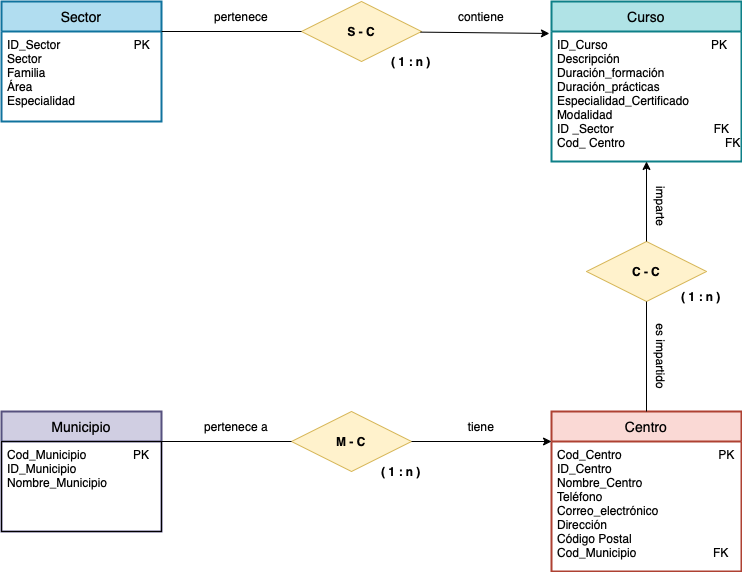

The diagram above was exported from draw.io. Its source (the exported page's mxGraphModel, read from the mxfile embedded in the PNG):
<mxGraphModel dx="946" dy="645" grid="1" gridSize="10" guides="1" tooltips="1" connect="1" arrows="1" fold="1" page="1" pageScale="1" pageWidth="850" pageHeight="1100" math="0" shadow="0" extFonts="Permanent Marker^https://fonts.googleapis.com/css?family=Permanent+Marker">
  <root>
    <mxCell id="0" />
    <mxCell id="1" parent="0" />
    <mxCell id="-SE_lR-sENdCYNqoMCP_-9" value="&lt;b&gt;C - C&lt;/b&gt;" style="shape=rhombus;perimeter=rhombusPerimeter;whiteSpace=wrap;html=1;align=center;fillColor=#fff2cc;strokeColor=#d6b656;rounded=0;" parent="1" vertex="1">
      <mxGeometry x="625" y="290" width="120" height="60" as="geometry" />
    </mxCell>
    <mxCell id="-SE_lR-sENdCYNqoMCP_-11" value="&lt;b&gt;S - C&lt;/b&gt;" style="shape=rhombus;perimeter=rhombusPerimeter;whiteSpace=wrap;html=1;align=center;fillColor=#fff2cc;strokeColor=#d6b656;rounded=0;" parent="1" vertex="1">
      <mxGeometry x="340" y="50" width="120" height="60" as="geometry" />
    </mxCell>
    <mxCell id="-SE_lR-sENdCYNqoMCP_-21" value="Curso" style="swimlane;childLayout=stackLayout;horizontal=1;startSize=30;horizontalStack=0;fontSize=14;fontStyle=0;strokeWidth=2;resizeParent=0;resizeLast=1;shadow=0;dashed=0;align=center;fillColor=#b0e3e6;strokeColor=#0e8088;rounded=0;" parent="1" vertex="1">
      <mxGeometry x="590" y="50" width="190" height="160" as="geometry" />
    </mxCell>
    <mxCell id="-SE_lR-sENdCYNqoMCP_-22" value="ID_Curso                               PK&#10;Descripción &#10;Duración_formación&#10;Duración_prácticas&#10;Especialidad_Certificado&#10;Modalidad&#10;ID _Sector                              FK&#10;Cod_ Centro                              FK" style="align=left;strokeColor=none;fillColor=none;spacingLeft=4;fontSize=12;verticalAlign=top;resizable=0;rotatable=0;part=1;rounded=1;" parent="-SE_lR-sENdCYNqoMCP_-21" vertex="1">
      <mxGeometry y="30" width="190" height="130" as="geometry" />
    </mxCell>
    <mxCell id="-SE_lR-sENdCYNqoMCP_-27" value="&lt;b&gt;M - C&lt;/b&gt;" style="shape=rhombus;perimeter=rhombusPerimeter;whiteSpace=wrap;html=1;align=center;fillColor=#fff2cc;strokeColor=#d6b656;rounded=0;" parent="1" vertex="1">
      <mxGeometry x="330" y="460" width="120" height="60" as="geometry" />
    </mxCell>
    <mxCell id="-SE_lR-sENdCYNqoMCP_-30" value="Centro" style="swimlane;childLayout=stackLayout;horizontal=1;startSize=30;horizontalStack=0;fontSize=14;fontStyle=0;strokeWidth=2;resizeParent=0;resizeLast=1;shadow=0;dashed=0;align=center;fillColor=#fad9d5;strokeColor=#ae4132;rounded=0;" parent="1" vertex="1">
      <mxGeometry x="590" y="460" width="190" height="160" as="geometry">
        <mxRectangle x="670" y="10" width="70" height="30" as="alternateBounds" />
      </mxGeometry>
    </mxCell>
    <mxCell id="-SE_lR-sENdCYNqoMCP_-31" value="Cod_Centro                             PK&#10;ID_Centro&#10;Nombre_Centro                    &#10;Teléfono&#10;Correo_electrónico&#10;Dirección&#10;Código Postal&#10;Cod_Municipio                       FK&#10;" style="align=left;strokeColor=none;fillColor=none;spacingLeft=4;fontSize=12;verticalAlign=top;resizable=0;rotatable=0;part=1;rounded=1;" parent="-SE_lR-sENdCYNqoMCP_-30" vertex="1">
      <mxGeometry y="30" width="190" height="130" as="geometry" />
    </mxCell>
    <mxCell id="-SE_lR-sENdCYNqoMCP_-54" value="imparte" style="text;html=1;strokeColor=none;fillColor=none;align=center;verticalAlign=middle;whiteSpace=wrap;rounded=1;rotation=90;" parent="1" vertex="1">
      <mxGeometry x="670" y="240" width="60" height="30" as="geometry" />
    </mxCell>
    <mxCell id="-SE_lR-sENdCYNqoMCP_-55" value="es impartido" style="text;html=1;strokeColor=none;fillColor=none;align=center;verticalAlign=middle;whiteSpace=wrap;rotation=90;rounded=1;" parent="1" vertex="1">
      <mxGeometry x="640" y="390" width="120" height="30" as="geometry" />
    </mxCell>
    <mxCell id="-SE_lR-sENdCYNqoMCP_-62" value="( 1 : n )" style="text;html=1;strokeColor=none;fillColor=none;align=center;verticalAlign=middle;whiteSpace=wrap;fontStyle=1;rounded=1;" parent="1" vertex="1">
      <mxGeometry x="410" y="505" width="60" height="30" as="geometry" />
    </mxCell>
    <mxCell id="-SE_lR-sENdCYNqoMCP_-65" value="( 1 : n )" style="text;html=1;strokeColor=none;fillColor=none;align=center;verticalAlign=middle;whiteSpace=wrap;fontStyle=1;rounded=1;" parent="1" vertex="1">
      <mxGeometry x="420" y="95" width="60" height="30" as="geometry" />
    </mxCell>
    <mxCell id="-SE_lR-sENdCYNqoMCP_-67" value="( 1 : n )" style="text;html=1;strokeColor=none;fillColor=none;align=center;verticalAlign=middle;whiteSpace=wrap;fontStyle=1;rounded=1;" parent="1" vertex="1">
      <mxGeometry x="710" y="330" width="60" height="30" as="geometry" />
    </mxCell>
    <mxCell id="_dH2_CvvAqu7EH7Ay1qb-1" value="Sector" style="swimlane;childLayout=stackLayout;horizontal=1;startSize=30;horizontalStack=0;fontSize=14;fontStyle=0;strokeWidth=2;resizeParent=0;resizeLast=1;shadow=0;dashed=0;align=center;fillColor=#b1ddf0;strokeColor=#10739e;rounded=0;" parent="1" vertex="1">
      <mxGeometry x="40" y="50" width="160" height="120" as="geometry" />
    </mxCell>
    <mxCell id="_dH2_CvvAqu7EH7Ay1qb-2" value="ID_Sector                      PK&#10;Sector&#10;Familia&#10;Área&#10;Especialidad" style="align=left;strokeColor=none;fillColor=none;spacingLeft=4;fontSize=12;verticalAlign=top;resizable=0;rotatable=0;part=1;rounded=1;" parent="_dH2_CvvAqu7EH7Ay1qb-1" vertex="1">
      <mxGeometry y="30" width="160" height="90" as="geometry" />
    </mxCell>
    <mxCell id="4u1BE7whLDzXUZQFOP0V-2" value="Municipio" style="swimlane;childLayout=stackLayout;horizontal=1;startSize=30;horizontalStack=0;rounded=0;fontSize=14;fontStyle=0;strokeWidth=2;resizeParent=0;resizeLast=1;shadow=0;dashed=0;align=center;labelBackgroundColor=none;hachureGap=4;fillColor=#d0cee2;strokeColor=#56517e;" parent="1" vertex="1">
      <mxGeometry x="40" y="460" width="160" height="120" as="geometry" />
    </mxCell>
    <mxCell id="4u1BE7whLDzXUZQFOP0V-3" value="Cod_Municipio              PK&#10;ID_Municipio&#10;Nombre_Municipio&#10;" style="align=left;spacingLeft=4;fontSize=12;verticalAlign=top;resizable=0;rotatable=0;part=1;labelBackgroundColor=none;hachureGap=4;rounded=0;fillColor=none;" parent="4u1BE7whLDzXUZQFOP0V-2" vertex="1">
      <mxGeometry y="30" width="160" height="90" as="geometry" />
    </mxCell>
    <mxCell id="ALq-c59shKfKa-wUXhQ1-1" value="tiene" style="text;html=1;strokeColor=none;fillColor=none;align=center;verticalAlign=middle;whiteSpace=wrap;rounded=0;" parent="1" vertex="1">
      <mxGeometry x="490" y="460" width="60" height="30" as="geometry" />
    </mxCell>
    <mxCell id="ALq-c59shKfKa-wUXhQ1-2" value="pertenece a" style="text;html=1;strokeColor=none;fillColor=none;align=center;verticalAlign=middle;whiteSpace=wrap;rounded=0;rotation=0;" parent="1" vertex="1">
      <mxGeometry x="230" y="460" width="90" height="30" as="geometry" />
    </mxCell>
    <mxCell id="ALq-c59shKfKa-wUXhQ1-4" value="contiene" style="text;html=1;strokeColor=none;fillColor=none;align=center;verticalAlign=middle;whiteSpace=wrap;rounded=0;" parent="1" vertex="1">
      <mxGeometry x="490" y="50" width="60" height="30" as="geometry" />
    </mxCell>
    <mxCell id="ALq-c59shKfKa-wUXhQ1-5" value="pertenece" style="text;html=1;strokeColor=none;fillColor=none;align=center;verticalAlign=middle;whiteSpace=wrap;rounded=0;" parent="1" vertex="1">
      <mxGeometry x="250" y="50" width="60" height="30" as="geometry" />
    </mxCell>
    <mxCell id="ALq-c59shKfKa-wUXhQ1-7" value="" style="endArrow=classic;html=1;rounded=0;entryX=-0.011;entryY=0.2;entryDx=0;entryDy=0;entryPerimeter=0;" parent="1" source="-SE_lR-sENdCYNqoMCP_-11" target="-SE_lR-sENdCYNqoMCP_-21" edge="1">
      <mxGeometry width="50" height="50" relative="1" as="geometry">
        <mxPoint x="490" y="100" as="sourcePoint" />
        <mxPoint x="625.04" y="91.99000000000001" as="targetPoint" />
      </mxGeometry>
    </mxCell>
    <mxCell id="ALq-c59shKfKa-wUXhQ1-8" value="" style="endArrow=none;html=1;rounded=0;exitX=1;exitY=0;exitDx=0;exitDy=0;entryX=0;entryY=0.5;entryDx=0;entryDy=0;" parent="1" source="_dH2_CvvAqu7EH7Ay1qb-2" target="-SE_lR-sENdCYNqoMCP_-11" edge="1">
      <mxGeometry width="50" height="50" relative="1" as="geometry">
        <mxPoint x="240" y="150" as="sourcePoint" />
        <mxPoint x="290" y="100" as="targetPoint" />
      </mxGeometry>
    </mxCell>
    <mxCell id="ALq-c59shKfKa-wUXhQ1-17" value="" style="endArrow=classic;html=1;rounded=0;entryX=0.5;entryY=1;entryDx=0;entryDy=0;exitX=0.5;exitY=0;exitDx=0;exitDy=0;" parent="1" source="-SE_lR-sENdCYNqoMCP_-9" target="-SE_lR-sENdCYNqoMCP_-22" edge="1">
      <mxGeometry width="50" height="50" relative="1" as="geometry">
        <mxPoint x="620" y="320" as="sourcePoint" />
        <mxPoint x="670" y="270" as="targetPoint" />
      </mxGeometry>
    </mxCell>
    <mxCell id="ALq-c59shKfKa-wUXhQ1-18" value="" style="endArrow=none;html=1;rounded=0;entryX=0.5;entryY=1;entryDx=0;entryDy=0;exitX=0.5;exitY=0;exitDx=0;exitDy=0;" parent="1" source="-SE_lR-sENdCYNqoMCP_-30" target="-SE_lR-sENdCYNqoMCP_-9" edge="1">
      <mxGeometry width="50" height="50" relative="1" as="geometry">
        <mxPoint x="650" y="450" as="sourcePoint" />
        <mxPoint x="700" y="400" as="targetPoint" />
      </mxGeometry>
    </mxCell>
    <mxCell id="ALq-c59shKfKa-wUXhQ1-19" value="" style="endArrow=classic;html=1;rounded=0;entryX=0;entryY=0;entryDx=0;entryDy=0;exitX=1;exitY=0.5;exitDx=0;exitDy=0;" parent="1" source="-SE_lR-sENdCYNqoMCP_-27" target="-SE_lR-sENdCYNqoMCP_-31" edge="1">
      <mxGeometry width="50" height="50" relative="1" as="geometry">
        <mxPoint x="480" y="560" as="sourcePoint" />
        <mxPoint x="530" y="510" as="targetPoint" />
      </mxGeometry>
    </mxCell>
    <mxCell id="ALq-c59shKfKa-wUXhQ1-20" value="" style="endArrow=none;html=1;rounded=0;entryX=0;entryY=0.5;entryDx=0;entryDy=0;exitX=1;exitY=0;exitDx=0;exitDy=0;" parent="1" source="4u1BE7whLDzXUZQFOP0V-3" target="-SE_lR-sENdCYNqoMCP_-27" edge="1">
      <mxGeometry width="50" height="50" relative="1" as="geometry">
        <mxPoint x="290" y="590" as="sourcePoint" />
        <mxPoint x="340" y="540" as="targetPoint" />
      </mxGeometry>
    </mxCell>
    <mxCell id="ALq-c59shKfKa-wUXhQ1-21" style="edgeStyle=orthogonalEdgeStyle;rounded=0;orthogonalLoop=1;jettySize=auto;html=1;exitX=0.5;exitY=1;exitDx=0;exitDy=0;" parent="1" source="-SE_lR-sENdCYNqoMCP_-62" target="-SE_lR-sENdCYNqoMCP_-62" edge="1">
      <mxGeometry relative="1" as="geometry" />
    </mxCell>
  </root>
</mxGraphModel>